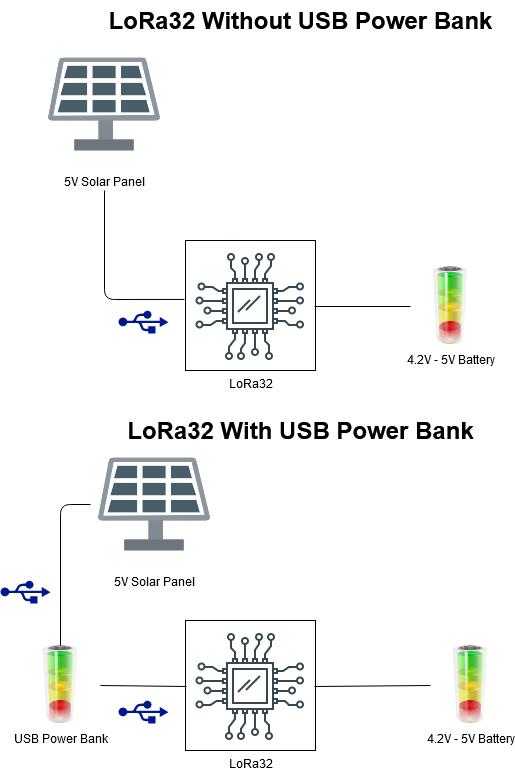

The diagram above was exported from draw.io. Its source (the exported page's mxGraphModel, read from the mxfile embedded in the PNG):
<mxGraphModel dx="1422" dy="773" grid="1" gridSize="10" guides="1" tooltips="1" connect="1" arrows="1" fold="1" page="1" pageScale="1" pageWidth="850" pageHeight="1100" math="0" shadow="0">
  <root>
    <mxCell id="0" />
    <mxCell id="1" parent="0" />
    <mxCell id="2" value="" style="aspect=fixed;pointerEvents=1;shadow=0;dashed=0;html=1;strokeColor=none;labelPosition=center;verticalLabelPosition=bottom;verticalAlign=top;align=center;fillColor=#00188D;shape=mxgraph.mscae.enterprise.usb" vertex="1" parent="1">
      <mxGeometry x="228" y="330" width="50" height="23" as="geometry" />
    </mxCell>
    <mxCell id="3" value="4.2V - 5V Battery" style="image;html=1;image=img/lib/clip_art/general/Battery_allstates_128x128.png" vertex="1" parent="1">
      <mxGeometry x="520" y="286" width="80" height="80" as="geometry" />
    </mxCell>
    <mxCell id="4" value="" style="group" vertex="1" connectable="0" parent="1">
      <mxGeometry x="295" y="260" width="130" height="130" as="geometry" />
    </mxCell>
    <mxCell id="5" value="" style="rounded=0;whiteSpace=wrap;html=1;" vertex="1" parent="4">
      <mxGeometry width="130" height="130" as="geometry" />
    </mxCell>
    <mxCell id="6" value="LoRa32" style="shape=image;html=1;verticalAlign=top;verticalLabelPosition=bottom;labelBackgroundColor=#ffffff;imageAspect=0;aspect=fixed;image=https://cdn0.iconfinder.com/data/icons/thin-line-icons-for-seo-and-development-1/64/Programming_Development_hardware-128.png" vertex="1" parent="4">
      <mxGeometry x="1" y="2" width="128" height="128" as="geometry" />
    </mxCell>
    <mxCell id="7" value="&lt;div&gt;5V Solar Panel&lt;br&gt;&lt;/div&gt;" style="shape=image;html=1;verticalAlign=top;verticalLabelPosition=bottom;labelBackgroundColor=#ffffff;imageAspect=0;aspect=fixed;image=https://cdn3.iconfinder.com/data/icons/eco-flat-2/512/Energy_panel_solar-128.png" vertex="1" parent="1">
      <mxGeometry x="150" y="60" width="128" height="128" as="geometry" />
    </mxCell>
    <mxCell id="8" value="" style="endArrow=none;html=1;entryX=0;entryY=0.5;entryDx=0;entryDy=0;exitX=1;exitY=0.5;exitDx=0;exitDy=0;" edge="1" source="6" target="3" parent="1">
      <mxGeometry width="50" height="50" relative="1" as="geometry">
        <mxPoint x="400" y="420" as="sourcePoint" />
        <mxPoint x="450" y="370" as="targetPoint" />
      </mxGeometry>
    </mxCell>
    <mxCell id="9" value="" style="endArrow=none;html=1;entryX=-0.016;entryY=0.445;entryDx=0;entryDy=0;entryPerimeter=0;" edge="1" target="6" parent="1">
      <mxGeometry width="50" height="50" relative="1" as="geometry">
        <mxPoint x="214" y="210" as="sourcePoint" />
        <mxPoint x="230" y="290" as="targetPoint" />
        <Array as="points">
          <mxPoint x="214" y="319" />
        </Array>
      </mxGeometry>
    </mxCell>
    <mxCell id="10" value="" style="aspect=fixed;pointerEvents=1;shadow=0;dashed=0;html=1;strokeColor=none;labelPosition=center;verticalLabelPosition=bottom;verticalAlign=top;align=center;fillColor=#00188D;shape=mxgraph.mscae.enterprise.usb" vertex="1" parent="1">
      <mxGeometry x="228" y="720" width="50" height="23" as="geometry" />
    </mxCell>
    <mxCell id="11" value="4.2V - 5V Battery" style="image;html=1;image=img/lib/clip_art/general/Battery_allstates_128x128.png" vertex="1" parent="1">
      <mxGeometry x="540" y="665" width="80" height="80" as="geometry" />
    </mxCell>
    <mxCell id="12" value="" style="group" vertex="1" connectable="0" parent="1">
      <mxGeometry x="295" y="640" width="130" height="130" as="geometry" />
    </mxCell>
    <mxCell id="13" value="" style="rounded=0;whiteSpace=wrap;html=1;" vertex="1" parent="12">
      <mxGeometry width="130" height="130" as="geometry" />
    </mxCell>
    <mxCell id="14" value="LoRa32" style="shape=image;html=1;verticalAlign=top;verticalLabelPosition=bottom;labelBackgroundColor=#ffffff;imageAspect=0;aspect=fixed;image=https://cdn0.iconfinder.com/data/icons/thin-line-icons-for-seo-and-development-1/64/Programming_Development_hardware-128.png" vertex="1" parent="12">
      <mxGeometry x="1" y="2" width="128" height="128" as="geometry" />
    </mxCell>
    <mxCell id="15" value="&lt;div&gt;5V Solar Panel&lt;br&gt;&lt;/div&gt;" style="shape=image;html=1;verticalAlign=top;verticalLabelPosition=bottom;labelBackgroundColor=#ffffff;imageAspect=0;aspect=fixed;image=https://cdn3.iconfinder.com/data/icons/eco-flat-2/512/Energy_panel_solar-128.png" vertex="1" parent="1">
      <mxGeometry x="200" y="460" width="128" height="128" as="geometry" />
    </mxCell>
    <mxCell id="16" value="" style="endArrow=none;html=1;entryX=0;entryY=0.5;entryDx=0;entryDy=0;exitX=1;exitY=0.5;exitDx=0;exitDy=0;" edge="1" source="14" target="11" parent="1">
      <mxGeometry width="50" height="50" relative="1" as="geometry">
        <mxPoint x="400" y="800" as="sourcePoint" />
        <mxPoint x="450" y="750" as="targetPoint" />
      </mxGeometry>
    </mxCell>
    <mxCell id="17" value="USB Power Bank" style="image;html=1;image=img/lib/clip_art/general/Battery_allstates_128x128.png" vertex="1" parent="1">
      <mxGeometry x="130" y="665" width="80" height="80" as="geometry" />
    </mxCell>
    <mxCell id="18" value="" style="endArrow=none;html=1;exitX=1;exitY=0.5;exitDx=0;exitDy=0;entryX=0;entryY=0.5;entryDx=0;entryDy=0;" edge="1" source="17" target="14" parent="1">
      <mxGeometry width="50" height="50" relative="1" as="geometry">
        <mxPoint x="400" y="520" as="sourcePoint" />
        <mxPoint x="450" y="470" as="targetPoint" />
      </mxGeometry>
    </mxCell>
    <mxCell id="19" value="" style="aspect=fixed;pointerEvents=1;shadow=0;dashed=0;html=1;strokeColor=none;labelPosition=center;verticalLabelPosition=bottom;verticalAlign=top;align=center;fillColor=#00188D;shape=mxgraph.mscae.enterprise.usb" vertex="1" parent="1">
      <mxGeometry x="110" y="600" width="50" height="23" as="geometry" />
    </mxCell>
    <mxCell id="20" value="" style="endArrow=none;html=1;exitX=0.5;exitY=0;exitDx=0;exitDy=0;entryX=0;entryY=0.5;entryDx=0;entryDy=0;" edge="1" source="17" target="15" parent="1">
      <mxGeometry width="50" height="50" relative="1" as="geometry">
        <mxPoint x="400" y="520" as="sourcePoint" />
        <mxPoint x="450" y="470" as="targetPoint" />
        <Array as="points">
          <mxPoint x="170" y="524" />
        </Array>
      </mxGeometry>
    </mxCell>
    <mxCell id="21" value="LoRa32 Without USB Power Bank" style="text;strokeColor=none;fillColor=none;html=1;fontSize=24;fontStyle=1;verticalAlign=middle;align=center;" vertex="1" parent="1">
      <mxGeometry x="360" y="20" width="100" height="40" as="geometry" />
    </mxCell>
    <mxCell id="22" value="LoRa32 With USB Power Bank" style="text;strokeColor=none;fillColor=none;html=1;fontSize=24;fontStyle=1;verticalAlign=middle;align=center;" vertex="1" parent="1">
      <mxGeometry x="360" y="430" width="100" height="40" as="geometry" />
    </mxCell>
  </root>
</mxGraphModel>